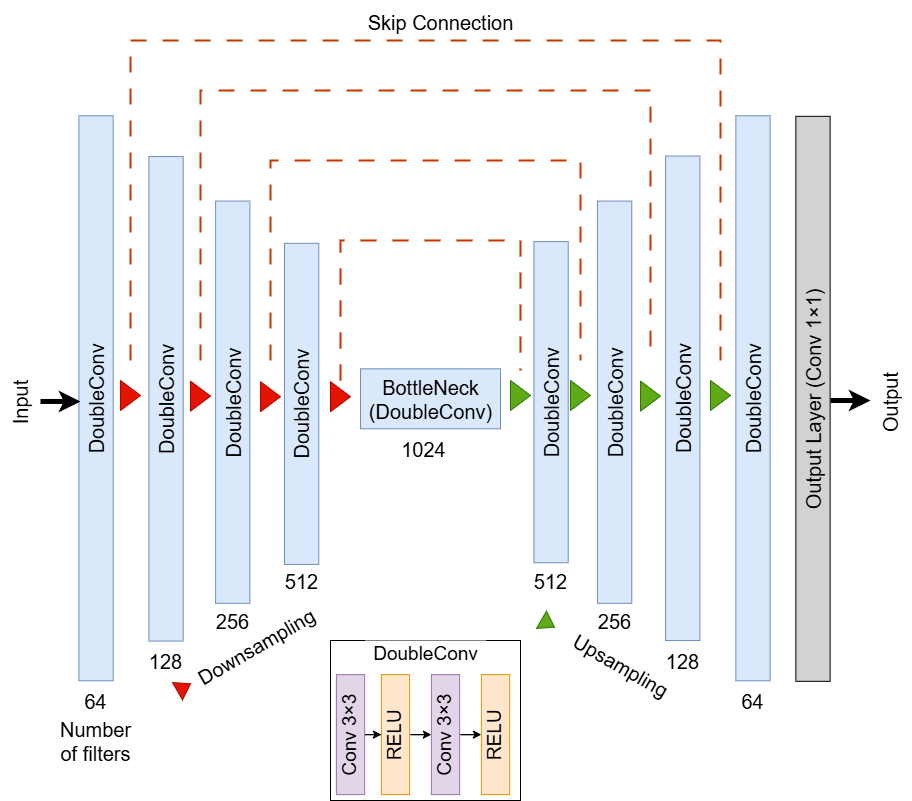

The diagram above was exported from draw.io. Its source (the exported page's mxGraphModel, read from the mxfile embedded in the PNG):
<mxGraphModel dx="1614" dy="914" grid="1" gridSize="10" guides="1" tooltips="1" connect="1" arrows="1" fold="1" page="1" pageScale="1" pageWidth="827" pageHeight="1169" math="0" shadow="0">
  <root>
    <mxCell id="0" />
    <mxCell id="1" parent="0" />
    <mxCell id="6kmCA5AvVGMn6XRLQ2Rm-25" value="&lt;font style=&quot;font-size: 20px;&quot;&gt;Input&lt;/font&gt;" style="rounded=0;whiteSpace=wrap;html=1;rotation=-90;strokeColor=none;fillColor=none;" vertex="1" parent="1">
      <mxGeometry x="-40" y="420.63" width="120" height="41.68" as="geometry" />
    </mxCell>
    <mxCell id="6kmCA5AvVGMn6XRLQ2Rm-65" value="" style="group" vertex="1" connectable="0" parent="1">
      <mxGeometry x="40" y="40" width="870.84" height="800" as="geometry" />
    </mxCell>
    <mxCell id="6kmCA5AvVGMn6XRLQ2Rm-2" value="&lt;font style=&quot;font-size: 20px;&quot;&gt;DoubleConv&lt;/font&gt;" style="rounded=0;whiteSpace=wrap;html=1;rotation=-90;fillColor=#dae8fc;strokeColor=#6c8ebf;" vertex="1" parent="6kmCA5AvVGMn6XRLQ2Rm-65">
      <mxGeometry x="-226.96" y="380.63" width="565" height="34.28" as="geometry" />
    </mxCell>
    <mxCell id="6kmCA5AvVGMn6XRLQ2Rm-3" value="&lt;font style=&quot;font-size: 20px;&quot;&gt;DoubleConv&lt;/font&gt;" style="rounded=0;whiteSpace=wrap;html=1;rotation=-90;fillColor=#dae8fc;strokeColor=#6c8ebf;" vertex="1" parent="6kmCA5AvVGMn6XRLQ2Rm-65">
      <mxGeometry x="-116.7" y="381.18" width="484.5" height="34.28" as="geometry" />
    </mxCell>
    <mxCell id="6kmCA5AvVGMn6XRLQ2Rm-4" value="&lt;font style=&quot;font-size: 20px;&quot;&gt;DoubleConv&lt;/font&gt;" style="rounded=0;whiteSpace=wrap;html=1;rotation=-90;fillColor=#dae8fc;strokeColor=#6c8ebf;" vertex="1" parent="6kmCA5AvVGMn6XRLQ2Rm-65">
      <mxGeometry x="-8.870000000000001" y="384.56" width="402.25" height="34.28" as="geometry" />
    </mxCell>
    <mxCell id="6kmCA5AvVGMn6XRLQ2Rm-5" value="&lt;font style=&quot;font-size: 20px;&quot;&gt;DoubleConv&lt;/font&gt;" style="rounded=0;whiteSpace=wrap;html=1;rotation=-90;fillColor=#dae8fc;strokeColor=#6c8ebf;" vertex="1" parent="6kmCA5AvVGMn6XRLQ2Rm-65">
      <mxGeometry x="100.56" y="386.24" width="321.13" height="34.28" as="geometry" />
    </mxCell>
    <mxCell id="6kmCA5AvVGMn6XRLQ2Rm-6" value="&lt;span style=&quot;font-size: 20px;&quot;&gt;BottleNeck&lt;/span&gt;&lt;div&gt;&lt;span style=&quot;font-size: 20px;&quot;&gt;(DoubleConv)&lt;/span&gt;&lt;/div&gt;" style="rounded=0;whiteSpace=wrap;html=1;fillColor=#dae8fc;strokeColor=#6c8ebf;" vertex="1" parent="6kmCA5AvVGMn6XRLQ2Rm-65">
      <mxGeometry x="320" y="368.32000000000005" width="140" height="60" as="geometry" />
    </mxCell>
    <mxCell id="6kmCA5AvVGMn6XRLQ2Rm-7" value="&lt;font style=&quot;font-size: 20px;&quot;&gt;DoubleConv&lt;/font&gt;" style="rounded=0;whiteSpace=wrap;html=1;rotation=-90;fillColor=#dae8fc;strokeColor=#6c8ebf;" vertex="1" parent="6kmCA5AvVGMn6XRLQ2Rm-65">
      <mxGeometry x="349.995" y="384.55499999999995" width="321.13" height="34.28" as="geometry" />
    </mxCell>
    <mxCell id="6kmCA5AvVGMn6XRLQ2Rm-8" value="&lt;font style=&quot;font-size: 20px;&quot;&gt;DoubleConv&lt;/font&gt;" style="rounded=0;whiteSpace=wrap;html=1;rotation=-90;fillColor=#dae8fc;strokeColor=#6c8ebf;" vertex="1" parent="6kmCA5AvVGMn6XRLQ2Rm-65">
      <mxGeometry x="372.995" y="384.555" width="402.25" height="34.28" as="geometry" />
    </mxCell>
    <mxCell id="6kmCA5AvVGMn6XRLQ2Rm-9" value="&lt;font style=&quot;font-size: 20px;&quot;&gt;DoubleConv&lt;/font&gt;" style="rounded=0;whiteSpace=wrap;html=1;rotation=-90;fillColor=#dae8fc;strokeColor=#6c8ebf;" vertex="1" parent="6kmCA5AvVGMn6XRLQ2Rm-65">
      <mxGeometry x="400" y="380.63" width="484.5" height="34.28" as="geometry" />
    </mxCell>
    <mxCell id="6kmCA5AvVGMn6XRLQ2Rm-10" value="&lt;font style=&quot;font-size: 20px;&quot;&gt;DoubleConv&lt;/font&gt;" style="rounded=0;whiteSpace=wrap;html=1;rotation=-90;fillColor=#dae8fc;strokeColor=#6c8ebf;" vertex="1" parent="6kmCA5AvVGMn6XRLQ2Rm-65">
      <mxGeometry x="430" y="380.63" width="565" height="34.28" as="geometry" />
    </mxCell>
    <mxCell id="6kmCA5AvVGMn6XRLQ2Rm-11" value="" style="triangle;whiteSpace=wrap;html=1;fillColor=#e51400;fontColor=#ffffff;strokeColor=#B20000;" vertex="1" parent="6kmCA5AvVGMn6XRLQ2Rm-65">
      <mxGeometry x="80" y="379.98" width="20" height="30.02" as="geometry" />
    </mxCell>
    <mxCell id="6kmCA5AvVGMn6XRLQ2Rm-12" value="" style="triangle;whiteSpace=wrap;html=1;fillColor=#e51400;fontColor=#ffffff;strokeColor=#B20000;" vertex="1" parent="6kmCA5AvVGMn6XRLQ2Rm-65">
      <mxGeometry x="150" y="380.63" width="20" height="30.02" as="geometry" />
    </mxCell>
    <mxCell id="6kmCA5AvVGMn6XRLQ2Rm-13" value="" style="triangle;whiteSpace=wrap;html=1;fillColor=#e51400;fontColor=#ffffff;strokeColor=#B20000;" vertex="1" parent="6kmCA5AvVGMn6XRLQ2Rm-65">
      <mxGeometry x="220" y="381.18" width="20" height="30.02" as="geometry" />
    </mxCell>
    <mxCell id="6kmCA5AvVGMn6XRLQ2Rm-14" value="" style="triangle;whiteSpace=wrap;html=1;fillColor=#e51400;fontColor=#ffffff;strokeColor=#B20000;" vertex="1" parent="6kmCA5AvVGMn6XRLQ2Rm-65">
      <mxGeometry x="290" y="381.18" width="20" height="30.02" as="geometry" />
    </mxCell>
    <mxCell id="6kmCA5AvVGMn6XRLQ2Rm-15" value="" style="triangle;whiteSpace=wrap;html=1;fillColor=#60a917;fontColor=#ffffff;strokeColor=#2D7600;" vertex="1" parent="6kmCA5AvVGMn6XRLQ2Rm-65">
      <mxGeometry x="470" y="379.98" width="20" height="30.02" as="geometry" />
    </mxCell>
    <mxCell id="6kmCA5AvVGMn6XRLQ2Rm-16" value="" style="triangle;whiteSpace=wrap;html=1;fillColor=#60a917;fontColor=#ffffff;strokeColor=#2D7600;" vertex="1" parent="6kmCA5AvVGMn6XRLQ2Rm-65">
      <mxGeometry x="530" y="379.98" width="20" height="30.02" as="geometry" />
    </mxCell>
    <mxCell id="6kmCA5AvVGMn6XRLQ2Rm-17" value="" style="triangle;whiteSpace=wrap;html=1;fillColor=#60a917;fontColor=#ffffff;strokeColor=#2D7600;" vertex="1" parent="6kmCA5AvVGMn6XRLQ2Rm-65">
      <mxGeometry x="600" y="380.63" width="20" height="30.02" as="geometry" />
    </mxCell>
    <mxCell id="6kmCA5AvVGMn6XRLQ2Rm-18" value="" style="triangle;whiteSpace=wrap;html=1;fillColor=#60a917;fontColor=#ffffff;strokeColor=#2D7600;" vertex="1" parent="6kmCA5AvVGMn6XRLQ2Rm-65">
      <mxGeometry x="670" y="379.98" width="20" height="30.02" as="geometry" />
    </mxCell>
    <mxCell id="6kmCA5AvVGMn6XRLQ2Rm-19" value="&lt;font style=&quot;font-size: 20px;&quot;&gt;Output Layer (Conv 1×1)&lt;/font&gt;" style="rounded=0;whiteSpace=wrap;html=1;rotation=-90;fillColor=#D2D2D2;" vertex="1" parent="6kmCA5AvVGMn6XRLQ2Rm-65">
      <mxGeometry x="490" y="381.18" width="565" height="34.28" as="geometry" />
    </mxCell>
    <mxCell id="6kmCA5AvVGMn6XRLQ2Rm-23" value="" style="endArrow=classic;html=1;rounded=0;strokeWidth=5;" edge="1" parent="6kmCA5AvVGMn6XRLQ2Rm-65">
      <mxGeometry width="50" height="50" relative="1" as="geometry">
        <mxPoint x="790" y="400" as="sourcePoint" />
        <mxPoint x="830" y="400" as="targetPoint" />
      </mxGeometry>
    </mxCell>
    <mxCell id="6kmCA5AvVGMn6XRLQ2Rm-24" value="&lt;font style=&quot;font-size: 20px;&quot;&gt;Output&lt;/font&gt;" style="rounded=0;whiteSpace=wrap;html=1;rotation=-90;strokeColor=none;fillColor=none;" vertex="1" parent="6kmCA5AvVGMn6XRLQ2Rm-65">
      <mxGeometry x="790" y="380.63" width="120" height="41.68" as="geometry" />
    </mxCell>
    <mxCell id="6kmCA5AvVGMn6XRLQ2Rm-26" value="" style="endArrow=classic;html=1;rounded=0;strokeWidth=5;" edge="1" parent="6kmCA5AvVGMn6XRLQ2Rm-65">
      <mxGeometry width="50" height="50" relative="1" as="geometry">
        <mxPoint y="400.97" as="sourcePoint" />
        <mxPoint x="40" y="400.97" as="targetPoint" />
      </mxGeometry>
    </mxCell>
    <mxCell id="6kmCA5AvVGMn6XRLQ2Rm-27" value="&lt;font style=&quot;font-size: 20px;&quot;&gt;64&lt;/font&gt;" style="rounded=0;whiteSpace=wrap;html=1;rotation=0;strokeColor=none;fillColor=none;" vertex="1" parent="6kmCA5AvVGMn6XRLQ2Rm-65">
      <mxGeometry x="38.31" y="680" width="34.46" height="40" as="geometry" />
    </mxCell>
    <mxCell id="6kmCA5AvVGMn6XRLQ2Rm-28" value="&lt;font style=&quot;font-size: 20px;&quot;&gt;128&lt;/font&gt;" style="rounded=0;whiteSpace=wrap;html=1;rotation=0;strokeColor=none;fillColor=none;" vertex="1" parent="6kmCA5AvVGMn6XRLQ2Rm-65">
      <mxGeometry x="108.32" y="640" width="34.46" height="40" as="geometry" />
    </mxCell>
    <mxCell id="6kmCA5AvVGMn6XRLQ2Rm-29" value="&lt;font style=&quot;font-size: 20px;&quot;&gt;256&lt;/font&gt;" style="rounded=0;whiteSpace=wrap;html=1;rotation=0;strokeColor=none;fillColor=none;" vertex="1" parent="6kmCA5AvVGMn6XRLQ2Rm-65">
      <mxGeometry x="175.03" y="600" width="34.46" height="40" as="geometry" />
    </mxCell>
    <mxCell id="6kmCA5AvVGMn6XRLQ2Rm-30" value="&lt;font style=&quot;font-size: 20px;&quot;&gt;512&lt;/font&gt;" style="rounded=0;whiteSpace=wrap;html=1;rotation=0;strokeColor=none;fillColor=none;" vertex="1" parent="6kmCA5AvVGMn6XRLQ2Rm-65">
      <mxGeometry x="243.89999999999998" y="560" width="34.46" height="40" as="geometry" />
    </mxCell>
    <mxCell id="6kmCA5AvVGMn6XRLQ2Rm-31" value="&lt;font style=&quot;font-size: 20px;&quot;&gt;1024&lt;/font&gt;" style="rounded=0;whiteSpace=wrap;html=1;rotation=0;strokeColor=none;fillColor=none;" vertex="1" parent="6kmCA5AvVGMn6XRLQ2Rm-65">
      <mxGeometry x="365.54" y="428.32" width="34.46" height="40" as="geometry" />
    </mxCell>
    <mxCell id="6kmCA5AvVGMn6XRLQ2Rm-32" value="&lt;font style=&quot;font-size: 20px;&quot;&gt;512&lt;/font&gt;" style="rounded=0;whiteSpace=wrap;html=1;rotation=0;strokeColor=none;fillColor=none;" vertex="1" parent="6kmCA5AvVGMn6XRLQ2Rm-65">
      <mxGeometry x="493.33000000000004" y="560" width="34.46" height="40" as="geometry" />
    </mxCell>
    <mxCell id="6kmCA5AvVGMn6XRLQ2Rm-33" value="&lt;font style=&quot;font-size: 20px;&quot;&gt;256&lt;/font&gt;" style="rounded=0;whiteSpace=wrap;html=1;rotation=0;strokeColor=none;fillColor=none;" vertex="1" parent="6kmCA5AvVGMn6XRLQ2Rm-65">
      <mxGeometry x="556.89" y="600" width="34.46" height="40" as="geometry" />
    </mxCell>
    <mxCell id="6kmCA5AvVGMn6XRLQ2Rm-34" value="&lt;font style=&quot;font-size: 20px;&quot;&gt;128&lt;/font&gt;" style="rounded=0;whiteSpace=wrap;html=1;rotation=0;strokeColor=none;fillColor=none;" vertex="1" parent="6kmCA5AvVGMn6XRLQ2Rm-65">
      <mxGeometry x="625.02" y="640" width="34.46" height="40" as="geometry" />
    </mxCell>
    <mxCell id="6kmCA5AvVGMn6XRLQ2Rm-35" value="&lt;font style=&quot;font-size: 20px;&quot;&gt;64&lt;/font&gt;" style="rounded=0;whiteSpace=wrap;html=1;rotation=0;strokeColor=none;fillColor=none;" vertex="1" parent="6kmCA5AvVGMn6XRLQ2Rm-65">
      <mxGeometry x="695.27" y="680" width="34.46" height="40" as="geometry" />
    </mxCell>
    <mxCell id="6kmCA5AvVGMn6XRLQ2Rm-36" value="" style="endArrow=none;html=1;rounded=0;strokeWidth=2;fillColor=#fa6800;strokeColor=#C73500;dashed=1;dashPattern=8 8;" edge="1" parent="6kmCA5AvVGMn6XRLQ2Rm-65">
      <mxGeometry width="50" height="50" relative="1" as="geometry">
        <mxPoint x="90" y="360" as="sourcePoint" />
        <mxPoint x="680" y="360" as="targetPoint" />
        <Array as="points">
          <mxPoint x="90" y="40" />
          <mxPoint x="680" y="40" />
        </Array>
      </mxGeometry>
    </mxCell>
    <mxCell id="6kmCA5AvVGMn6XRLQ2Rm-38" value="" style="endArrow=none;html=1;rounded=0;strokeWidth=2;fillColor=#fa6800;strokeColor=#C73500;dashed=1;dashPattern=8 8;" edge="1" parent="6kmCA5AvVGMn6XRLQ2Rm-65">
      <mxGeometry width="50" height="50" relative="1" as="geometry">
        <mxPoint x="160" y="360" as="sourcePoint" />
        <mxPoint x="610" y="360" as="targetPoint" />
        <Array as="points">
          <mxPoint x="160" y="90" />
          <mxPoint x="450" y="90" />
          <mxPoint x="610" y="90" />
        </Array>
      </mxGeometry>
    </mxCell>
    <mxCell id="6kmCA5AvVGMn6XRLQ2Rm-41" value="" style="endArrow=none;html=1;rounded=0;strokeWidth=2;fillColor=#fa6800;strokeColor=#C73500;dashed=1;dashPattern=8 8;" edge="1" parent="6kmCA5AvVGMn6XRLQ2Rm-65">
      <mxGeometry width="50" height="50" relative="1" as="geometry">
        <mxPoint x="230" y="360" as="sourcePoint" />
        <mxPoint x="540" y="360" as="targetPoint" />
        <Array as="points">
          <mxPoint x="230" y="160" />
          <mxPoint x="400" y="160" />
          <mxPoint x="540" y="160" />
        </Array>
      </mxGeometry>
    </mxCell>
    <mxCell id="6kmCA5AvVGMn6XRLQ2Rm-42" value="" style="endArrow=none;html=1;rounded=0;strokeWidth=2;fillColor=#fa6800;strokeColor=#C73500;dashed=1;dashPattern=8 8;" edge="1" parent="6kmCA5AvVGMn6XRLQ2Rm-65">
      <mxGeometry width="50" height="50" relative="1" as="geometry">
        <mxPoint x="300" y="379.98" as="sourcePoint" />
        <mxPoint x="480" y="370" as="targetPoint" />
        <Array as="points">
          <mxPoint x="300" y="240" />
          <mxPoint x="400" y="240" />
          <mxPoint x="480" y="240" />
        </Array>
      </mxGeometry>
    </mxCell>
    <mxCell id="6kmCA5AvVGMn6XRLQ2Rm-47" value="" style="group;rotation=-30;" vertex="1" connectable="0" parent="6kmCA5AvVGMn6XRLQ2Rm-65">
      <mxGeometry x="125.03" y="630" width="164.97" height="40" as="geometry" />
    </mxCell>
    <mxCell id="6kmCA5AvVGMn6XRLQ2Rm-43" value="" style="triangle;whiteSpace=wrap;html=1;fillColor=#e51400;fontColor=#ffffff;strokeColor=#B20000;rotation=-30;" vertex="1" parent="6kmCA5AvVGMn6XRLQ2Rm-47">
      <mxGeometry x="11" y="47" width="14.97" height="20" as="geometry" />
    </mxCell>
    <mxCell id="6kmCA5AvVGMn6XRLQ2Rm-44" value="&lt;font style=&quot;font-size: 20px;&quot;&gt;Downsampling&amp;nbsp;&lt;/font&gt;" style="rounded=0;whiteSpace=wrap;html=1;rotation=-30;strokeColor=none;fillColor=none;" vertex="1" parent="6kmCA5AvVGMn6XRLQ2Rm-47">
      <mxGeometry x="23" y="-6" width="140" height="40" as="geometry" />
    </mxCell>
    <mxCell id="6kmCA5AvVGMn6XRLQ2Rm-48" value="" style="group;rotation=30;" vertex="1" connectable="0" parent="6kmCA5AvVGMn6XRLQ2Rm-65">
      <mxGeometry x="490" y="640" width="164.97" height="40" as="geometry" />
    </mxCell>
    <mxCell id="6kmCA5AvVGMn6XRLQ2Rm-49" value="" style="triangle;whiteSpace=wrap;html=1;fillColor=#60a917;fontColor=#ffffff;strokeColor=#2D7600;rotation=30;" vertex="1" parent="6kmCA5AvVGMn6XRLQ2Rm-48">
      <mxGeometry x="10" y="-27" width="14.97" height="20" as="geometry" />
    </mxCell>
    <mxCell id="6kmCA5AvVGMn6XRLQ2Rm-50" value="&lt;font style=&quot;font-size: 20px;&quot;&gt;Upsampling&amp;nbsp;&lt;/font&gt;" style="rounded=0;whiteSpace=wrap;html=1;rotation=30;strokeColor=none;fillColor=none;" vertex="1" parent="6kmCA5AvVGMn6XRLQ2Rm-48">
      <mxGeometry x="23" y="6" width="140" height="40" as="geometry" />
    </mxCell>
    <mxCell id="6kmCA5AvVGMn6XRLQ2Rm-51" value="&lt;font style=&quot;font-size: 20px;&quot;&gt;Skip Connection&lt;/font&gt;" style="rounded=0;whiteSpace=wrap;html=1;rotation=0;strokeColor=none;fillColor=none;" vertex="1" parent="6kmCA5AvVGMn6XRLQ2Rm-65">
      <mxGeometry x="320" width="160" height="41.68" as="geometry" />
    </mxCell>
    <mxCell id="6kmCA5AvVGMn6XRLQ2Rm-62" value="" style="group" vertex="1" connectable="0" parent="6kmCA5AvVGMn6XRLQ2Rm-65">
      <mxGeometry x="290" y="640" width="190" height="160" as="geometry" />
    </mxCell>
    <mxCell id="6kmCA5AvVGMn6XRLQ2Rm-52" value="" style="rounded=0;whiteSpace=wrap;html=1;" vertex="1" parent="6kmCA5AvVGMn6XRLQ2Rm-62">
      <mxGeometry width="190" height="160" as="geometry" />
    </mxCell>
    <mxCell id="6kmCA5AvVGMn6XRLQ2Rm-55" value="" style="edgeStyle=orthogonalEdgeStyle;rounded=0;orthogonalLoop=1;jettySize=auto;html=1;" edge="1" parent="6kmCA5AvVGMn6XRLQ2Rm-62" source="6kmCA5AvVGMn6XRLQ2Rm-53" target="6kmCA5AvVGMn6XRLQ2Rm-54">
      <mxGeometry relative="1" as="geometry" />
    </mxCell>
    <mxCell id="6kmCA5AvVGMn6XRLQ2Rm-53" value="&lt;font style=&quot;font-size: 19px;&quot;&gt;Conv 3×3&lt;/font&gt;" style="rounded=0;whiteSpace=wrap;html=1;rotation=-90;fillColor=#e1d5e7;strokeColor=#9673a6;" vertex="1" parent="6kmCA5AvVGMn6XRLQ2Rm-62">
      <mxGeometry x="-39.97" y="80" width="120" height="28.235294117647054" as="geometry" />
    </mxCell>
    <mxCell id="6kmCA5AvVGMn6XRLQ2Rm-59" value="" style="edgeStyle=orthogonalEdgeStyle;rounded=0;orthogonalLoop=1;jettySize=auto;html=1;" edge="1" parent="6kmCA5AvVGMn6XRLQ2Rm-62" source="6kmCA5AvVGMn6XRLQ2Rm-54" target="6kmCA5AvVGMn6XRLQ2Rm-58">
      <mxGeometry relative="1" as="geometry" />
    </mxCell>
    <mxCell id="6kmCA5AvVGMn6XRLQ2Rm-54" value="&lt;span style=&quot;font-size: 19px;&quot;&gt;RELU&lt;/span&gt;" style="whiteSpace=wrap;html=1;rounded=0;rotation=-90;fillColor=#ffe6cc;strokeColor=#d79b00;" vertex="1" parent="6kmCA5AvVGMn6XRLQ2Rm-62">
      <mxGeometry x="5" y="80" width="120" height="28.235294117647054" as="geometry" />
    </mxCell>
    <mxCell id="6kmCA5AvVGMn6XRLQ2Rm-61" value="" style="edgeStyle=orthogonalEdgeStyle;rounded=0;orthogonalLoop=1;jettySize=auto;html=1;" edge="1" parent="6kmCA5AvVGMn6XRLQ2Rm-62" source="6kmCA5AvVGMn6XRLQ2Rm-58" target="6kmCA5AvVGMn6XRLQ2Rm-60">
      <mxGeometry relative="1" as="geometry" />
    </mxCell>
    <mxCell id="6kmCA5AvVGMn6XRLQ2Rm-58" value="&lt;span style=&quot;font-size: 19px;&quot;&gt;Conv 3×3&lt;/span&gt;" style="whiteSpace=wrap;html=1;rounded=0;rotation=-90;fillColor=#e1d5e7;strokeColor=#9673a6;" vertex="1" parent="6kmCA5AvVGMn6XRLQ2Rm-62">
      <mxGeometry x="55" y="80" width="120" height="28.235294117647054" as="geometry" />
    </mxCell>
    <mxCell id="6kmCA5AvVGMn6XRLQ2Rm-60" value="&lt;span style=&quot;font-size: 19px;&quot;&gt;RELU&lt;/span&gt;" style="whiteSpace=wrap;html=1;rounded=0;rotation=-90;fillColor=#ffe6cc;strokeColor=#d79b00;" vertex="1" parent="6kmCA5AvVGMn6XRLQ2Rm-62">
      <mxGeometry x="105" y="80" width="120" height="28.235294117647054" as="geometry" />
    </mxCell>
    <mxCell id="6kmCA5AvVGMn6XRLQ2Rm-63" value="&lt;font style=&quot;font-size: 19px;&quot;&gt;DoubleConv&lt;/font&gt;" style="rounded=0;whiteSpace=wrap;html=1;strokeColor=none;" vertex="1" parent="6kmCA5AvVGMn6XRLQ2Rm-62">
      <mxGeometry x="35" width="120" height="26.66666666666666" as="geometry" />
    </mxCell>
    <mxCell id="6kmCA5AvVGMn6XRLQ2Rm-66" value="&lt;font style=&quot;font-size: 20px;&quot;&gt;Number of filters&lt;/font&gt;" style="rounded=0;whiteSpace=wrap;html=1;rotation=0;strokeColor=none;fillColor=none;" vertex="1" parent="6kmCA5AvVGMn6XRLQ2Rm-65">
      <mxGeometry x="38.31" y="720" width="34.46" height="40" as="geometry" />
    </mxCell>
  </root>
</mxGraphModel>